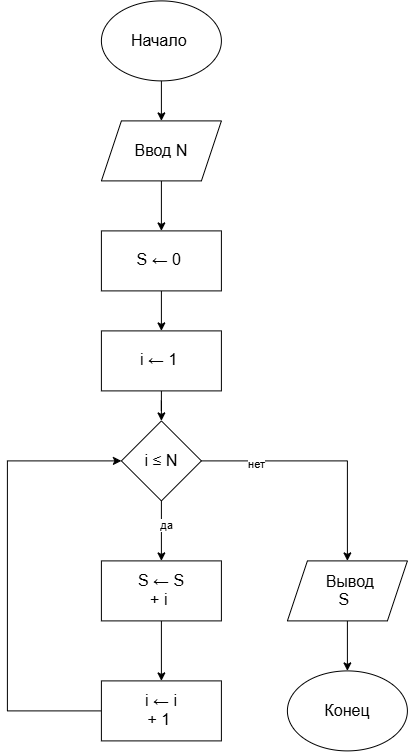

The diagram above was exported from draw.io. Its source (the exported page's mxGraphModel, read from the mxfile embedded in the PNG):
<mxGraphModel dx="684" dy="776" grid="1" gridSize="10" guides="1" tooltips="1" connect="1" arrows="1" fold="1" page="1" pageScale="1" pageWidth="827" pageHeight="1169" math="0" shadow="0">
  <root>
    <mxCell id="0" />
    <mxCell id="1" parent="0" />
    <mxCell id="3AMtQMda6qO9tf3a_wWr-1" parent="1" style="ellipse;whiteSpace=wrap;html=1;shapeInside=1;" value="&lt;span style=&quot;font-size:12.0pt;line-height:115%;&lt;br/&gt;font-family:&amp;quot;Calibri&amp;quot;,sans-serif;mso-ascii-theme-font:minor-latin;mso-fareast-font-family:&lt;br/&gt;Calibri;mso-fareast-theme-font:minor-latin;mso-hansi-theme-font:minor-latin;&lt;br/&gt;mso-bidi-font-family:&amp;quot;Times New Roman&amp;quot;;mso-bidi-theme-font:minor-bidi;&lt;br/&gt;mso-ansi-language:RU;mso-fareast-language:EN-US;mso-bidi-language:AR-SA&quot;&gt;Конец&lt;/span&gt;" vertex="1">
      <mxGeometry height="80" width="120" x="480" y="740" as="geometry" />
    </mxCell>
    <mxCell id="3AMtQMda6qO9tf3a_wWr-8" edge="1" parent="1" source="3AMtQMda6qO9tf3a_wWr-2" style="edgeStyle=orthogonalEdgeStyle;rounded=0;orthogonalLoop=1;jettySize=auto;html=1;" target="3AMtQMda6qO9tf3a_wWr-3">
      <mxGeometry relative="1" as="geometry" />
    </mxCell>
    <mxCell id="3AMtQMda6qO9tf3a_wWr-2" parent="1" style="ellipse;whiteSpace=wrap;html=1;shapeInside=1;" value="&lt;span style=&quot;font-size:12.0pt;line-height:115%;&lt;br/&gt;font-family:&amp;quot;Calibri&amp;quot;,sans-serif;mso-ascii-theme-font:minor-latin;mso-fareast-font-family:&lt;br/&gt;Calibri;mso-fareast-theme-font:minor-latin;mso-hansi-theme-font:minor-latin;&lt;br/&gt;mso-bidi-font-family:&amp;quot;Times New Roman&amp;quot;;mso-bidi-theme-font:minor-bidi;&lt;br/&gt;mso-ansi-language:RU;mso-fareast-language:EN-US;mso-bidi-language:AR-SA&quot;&gt;Начало&amp;nbsp;&lt;/span&gt;" vertex="1">
      <mxGeometry height="80" width="120" x="294" y="70" as="geometry" />
    </mxCell>
    <mxCell id="3AMtQMda6qO9tf3a_wWr-9" edge="1" parent="1" source="3AMtQMda6qO9tf3a_wWr-3" style="edgeStyle=orthogonalEdgeStyle;rounded=0;orthogonalLoop=1;jettySize=auto;html=1;" target="3AMtQMda6qO9tf3a_wWr-4">
      <mxGeometry relative="1" as="geometry" />
    </mxCell>
    <mxCell id="3AMtQMda6qO9tf3a_wWr-3" parent="1" style="shape=parallelogram;perimeter=parallelogramPerimeter;whiteSpace=wrap;html=1;shapeInside=1;fixedSize=1;" value="&lt;span style=&quot;font-size:12.0pt;line-height:115%;&lt;br/&gt;font-family:&amp;quot;Calibri&amp;quot;,sans-serif;mso-ascii-theme-font:minor-latin;mso-fareast-font-family:&lt;br/&gt;Calibri;mso-fareast-theme-font:minor-latin;mso-hansi-theme-font:minor-latin;&lt;br/&gt;mso-bidi-font-family:&amp;quot;Times New Roman&amp;quot;;mso-bidi-theme-font:minor-bidi;&lt;br/&gt;mso-ansi-language:RU;mso-fareast-language:EN-US;mso-bidi-language:AR-SA&quot;&gt;Ввод N&lt;/span&gt;" vertex="1">
      <mxGeometry height="60" width="120" x="294" y="190" as="geometry" />
    </mxCell>
    <mxCell id="3AMtQMda6qO9tf3a_wWr-10" edge="1" parent="1" source="3AMtQMda6qO9tf3a_wWr-4" style="edgeStyle=orthogonalEdgeStyle;rounded=0;orthogonalLoop=1;jettySize=auto;html=1;" target="3AMtQMda6qO9tf3a_wWr-5">
      <mxGeometry relative="1" as="geometry" />
    </mxCell>
    <mxCell id="3AMtQMda6qO9tf3a_wWr-4" parent="1" style="rounded=0;whiteSpace=wrap;html=1;" value="&lt;span style=&quot;font-size:12.0pt;line-height:115%;&lt;br/&gt;font-family:&amp;quot;Calibri&amp;quot;,sans-serif;mso-ascii-theme-font:minor-latin;mso-fareast-font-family:&lt;br/&gt;Calibri;mso-fareast-theme-font:minor-latin;mso-hansi-theme-font:minor-latin;&lt;br/&gt;mso-bidi-font-family:&amp;quot;Times New Roman&amp;quot;;mso-bidi-theme-font:minor-bidi;&lt;br/&gt;mso-ansi-language:RU;mso-fareast-language:EN-US;mso-bidi-language:AR-SA&quot;&gt;S ← 0&amp;nbsp;&lt;/span&gt;" vertex="1">
      <mxGeometry height="60" width="120" x="294" y="300" as="geometry" />
    </mxCell>
    <mxCell id="3AMtQMda6qO9tf3a_wWr-11" edge="1" parent="1" source="3AMtQMda6qO9tf3a_wWr-5" style="edgeStyle=orthogonalEdgeStyle;rounded=0;orthogonalLoop=1;jettySize=auto;html=1;" target="3AMtQMda6qO9tf3a_wWr-6">
      <mxGeometry relative="1" as="geometry" />
    </mxCell>
    <mxCell id="3AMtQMda6qO9tf3a_wWr-5" parent="1" style="rounded=0;whiteSpace=wrap;html=1;" value="&lt;span style=&quot;font-size:12.0pt;line-height:115%;&lt;br/&gt;font-family:&amp;quot;Calibri&amp;quot;,sans-serif;mso-ascii-theme-font:minor-latin;mso-fareast-font-family:&lt;br/&gt;Calibri;mso-fareast-theme-font:minor-latin;mso-hansi-theme-font:minor-latin;&lt;br/&gt;mso-bidi-font-family:&amp;quot;Times New Roman&amp;quot;;mso-bidi-theme-font:minor-bidi;&lt;br/&gt;mso-ansi-language:RU;mso-fareast-language:EN-US;mso-bidi-language:AR-SA&quot;&gt;i ← 1&amp;nbsp;&lt;/span&gt;" vertex="1">
      <mxGeometry height="60" width="120" x="294" y="400" as="geometry" />
    </mxCell>
    <mxCell id="3AMtQMda6qO9tf3a_wWr-17" edge="1" parent="1" source="3AMtQMda6qO9tf3a_wWr-6" style="edgeStyle=orthogonalEdgeStyle;rounded=0;orthogonalLoop=1;jettySize=auto;html=1;" target="3AMtQMda6qO9tf3a_wWr-15">
      <mxGeometry relative="1" as="geometry" />
    </mxCell>
    <mxCell id="3AMtQMda6qO9tf3a_wWr-22" connectable="0" parent="3AMtQMda6qO9tf3a_wWr-17" style="edgeLabel;html=1;align=center;verticalAlign=middle;resizable=0;points=[];" value="да" vertex="1">
      <mxGeometry relative="1" x="-0.1912" y="4" as="geometry">
        <mxPoint as="offset" />
      </mxGeometry>
    </mxCell>
    <mxCell id="3AMtQMda6qO9tf3a_wWr-24" edge="1" parent="1" source="3AMtQMda6qO9tf3a_wWr-6" style="edgeStyle=orthogonalEdgeStyle;rounded=0;orthogonalLoop=1;jettySize=auto;html=1;entryX=0.5;entryY=0;entryDx=0;entryDy=0;" target="3AMtQMda6qO9tf3a_wWr-7">
      <mxGeometry relative="1" as="geometry" />
    </mxCell>
    <mxCell id="3AMtQMda6qO9tf3a_wWr-25" connectable="0" parent="3AMtQMda6qO9tf3a_wWr-24" style="edgeLabel;html=1;align=center;verticalAlign=middle;resizable=0;points=[];" value="нет" vertex="1">
      <mxGeometry relative="1" x="-0.5576" y="-3" as="geometry">
        <mxPoint as="offset" />
      </mxGeometry>
    </mxCell>
    <mxCell id="3AMtQMda6qO9tf3a_wWr-6" parent="1" style="rhombus;whiteSpace=wrap;html=1;shapeInside=1;" value="&lt;span style=&quot;font-size:12.0pt;line-height:115%;&lt;br/&gt;font-family:&amp;quot;Calibri&amp;quot;,sans-serif;mso-ascii-theme-font:minor-latin;mso-fareast-font-family:&lt;br/&gt;Calibri;mso-fareast-theme-font:minor-latin;mso-hansi-theme-font:minor-latin;&lt;br/&gt;mso-bidi-font-family:&amp;quot;Times New Roman&amp;quot;;mso-bidi-theme-font:minor-bidi;&lt;br/&gt;mso-ansi-language:RU;mso-fareast-language:EN-US;mso-bidi-language:AR-SA&quot;&gt;i ≤ N&lt;/span&gt;" vertex="1">
      <mxGeometry height="80" width="80" x="314" y="490" as="geometry" />
    </mxCell>
    <mxCell id="3AMtQMda6qO9tf3a_wWr-12" edge="1" parent="1" source="3AMtQMda6qO9tf3a_wWr-7" style="edgeStyle=orthogonalEdgeStyle;rounded=0;orthogonalLoop=1;jettySize=auto;html=1;" target="3AMtQMda6qO9tf3a_wWr-1">
      <mxGeometry relative="1" as="geometry" />
    </mxCell>
    <mxCell id="3AMtQMda6qO9tf3a_wWr-7" parent="1" style="shape=parallelogram;perimeter=parallelogramPerimeter;whiteSpace=wrap;html=1;shapeInside=1;fixedSize=1;" value="&lt;span style=&quot;font-size:12.0pt;line-height:115%;&lt;br/&gt;font-family:&amp;quot;Calibri&amp;quot;,sans-serif;mso-ascii-theme-font:minor-latin;mso-fareast-font-family:&lt;br/&gt;Calibri;mso-fareast-theme-font:minor-latin;mso-hansi-theme-font:minor-latin;&lt;br/&gt;mso-bidi-font-family:&amp;quot;Times New Roman&amp;quot;;mso-bidi-theme-font:minor-bidi;&lt;br/&gt;mso-ansi-language:RU;mso-fareast-language:EN-US;mso-bidi-language:AR-SA&quot;&gt;Вывод&lt;br/&gt;S&lt;/span&gt;" vertex="1">
      <mxGeometry height="60" width="120" x="480" y="630" as="geometry" />
    </mxCell>
    <mxCell id="3AMtQMda6qO9tf3a_wWr-18" edge="1" parent="1" source="3AMtQMda6qO9tf3a_wWr-15" style="edgeStyle=orthogonalEdgeStyle;rounded=0;orthogonalLoop=1;jettySize=auto;html=1;" target="3AMtQMda6qO9tf3a_wWr-16">
      <mxGeometry relative="1" as="geometry" />
    </mxCell>
    <mxCell id="3AMtQMda6qO9tf3a_wWr-15" parent="1" style="rounded=0;whiteSpace=wrap;html=1;" value="&lt;span style=&quot;font-size:12.0pt;line-height:115%;&lt;br/&gt;font-family:&amp;quot;Calibri&amp;quot;,sans-serif;mso-ascii-theme-font:minor-latin;mso-fareast-font-family:&lt;br/&gt;Calibri;mso-fareast-theme-font:minor-latin;mso-hansi-theme-font:minor-latin;&lt;br/&gt;mso-bidi-font-family:&amp;quot;Times New Roman&amp;quot;;mso-bidi-theme-font:minor-bidi;&lt;br/&gt;mso-ansi-language:RU;mso-fareast-language:EN-US;mso-bidi-language:AR-SA&quot;&gt;S ← S&lt;br/&gt;+ i&amp;nbsp;&lt;/span&gt;" vertex="1">
      <mxGeometry height="60" width="120" x="294" y="630" as="geometry" />
    </mxCell>
    <mxCell id="3AMtQMda6qO9tf3a_wWr-20" edge="1" parent="1" source="3AMtQMda6qO9tf3a_wWr-16" style="edgeStyle=orthogonalEdgeStyle;rounded=0;orthogonalLoop=1;jettySize=auto;html=1;entryX=0;entryY=0.5;entryDx=0;entryDy=0;" target="3AMtQMda6qO9tf3a_wWr-6">
      <mxGeometry relative="1" as="geometry">
        <Array as="points">
          <mxPoint x="200" y="780" />
          <mxPoint x="200" y="530" />
        </Array>
      </mxGeometry>
    </mxCell>
    <mxCell id="3AMtQMda6qO9tf3a_wWr-16" parent="1" style="rounded=0;whiteSpace=wrap;html=1;" value="&lt;span style=&quot;font-size:12.0pt;line-height:115%;&lt;br/&gt;font-family:&amp;quot;Calibri&amp;quot;,sans-serif;mso-ascii-theme-font:minor-latin;mso-fareast-font-family:&lt;br/&gt;Calibri;mso-fareast-theme-font:minor-latin;mso-hansi-theme-font:minor-latin;&lt;br/&gt;mso-bidi-font-family:&amp;quot;Times New Roman&amp;quot;;mso-bidi-theme-font:minor-bidi;&lt;br/&gt;mso-ansi-language:RU;mso-fareast-language:EN-US;mso-bidi-language:AR-SA&quot;&gt;i ← i&lt;br/&gt;+ 1&amp;nbsp;&lt;/span&gt;" vertex="1">
      <mxGeometry height="60" width="120" x="294" y="750" as="geometry" />
    </mxCell>
  </root>
</mxGraphModel>